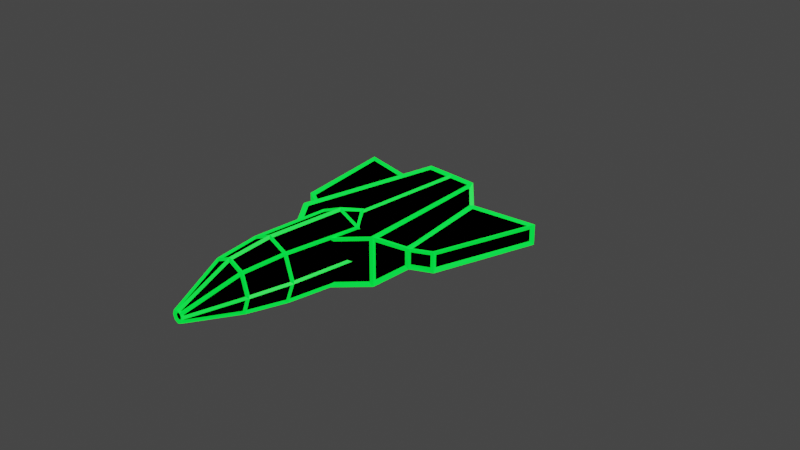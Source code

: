 # Source: ship_wired.blend  (saved by Blender 2.92.15; exported with 4.5.12 LTS)
import bpy
from mathutils import Matrix  # noqa: F401  (used for matrix-valued properties, if any)

bpy.ops.wm.read_factory_settings(use_empty=True)
scene = bpy.context.scene
scene.name = 'Scene'

# ---- collections
col_collection = bpy.data.collections.new('Collection'); scene.collection.children.link(col_collection)

# ---- materials (node trees are filled in below, after node groups)
mat_material_001 = bpy.data.materials.new('Material.001')
mat_material_001.use_transparent_shadow = False
mat_material_002 = bpy.data.materials.new('Material.002')
mat_material_002.use_transparent_shadow = False

# ---- material node trees
mat_material_001.use_nodes = True; mat_material_001.node_tree.nodes.clear()
_N = mat_material_001.node_tree.nodes; _L = mat_material_001.node_tree.links
n0 = _N.new('ShaderNodeBsdfPrincipled'); n0.name = 'Principled BSDF'; n0.location = (10, 300)
n0.distribution = 'GGX'
n0.subsurface_method = 'BURLEY'
n0.inputs[0].default_value = (0.0, 0.0, 0.0, 1.0)
n0.inputs[2].default_value = 1.0
n0.inputs[3].default_value = 1.45
n0.inputs[13].default_value = 0.0
n0.inputs[27].default_value = (0.0, 0.0, 0.0, 1.0)
n0.inputs[28].default_value = 1.0
n1 = _N.new('ShaderNodeOutputMaterial'); n1.name = 'Material Output'; n1.location = (300, 300)
_L.new(n0.outputs[0], n1.inputs[0])
n1.is_active_output = True
mat_material_002.use_nodes = True; mat_material_002.node_tree.nodes.clear()
_N = mat_material_002.node_tree.nodes; _L = mat_material_002.node_tree.links
n0 = _N.new('ShaderNodeBsdfPrincipled'); n0.name = 'Principled BSDF'; n0.location = (10, 300)
n0.distribution = 'GGX'
n0.subsurface_method = 'BURLEY'
n0.inputs[0].default_value = (0.0, 1.0, 0.03785, 1.0)
n0.inputs[3].default_value = 1.45
n0.inputs[27].default_value = (0.0, 1.0, 0.0399, 1.0)
n0.inputs[28].default_value = 1.0
n1 = _N.new('ShaderNodeOutputMaterial'); n1.name = 'Material Output'; n1.location = (300, 300)
_L.new(n0.outputs[0], n1.inputs[0])
n1.is_active_output = True

# ---- world
world_world = bpy.data.worlds.new('World'); scene.world = world_world
world_world.use_nodes = True; world_world.node_tree.nodes.clear()
_N = world_world.node_tree.nodes; _L = world_world.node_tree.links
n0 = _N.new('ShaderNodeOutputWorld'); n0.name = 'World Output'; n0.location = (300, 300)
n1 = _N.new('ShaderNodeBackground'); n1.name = 'Background'; n1.location = (10, 300)
n1.inputs[0].default_value = (0.05088, 0.05088, 0.05088, 1.0)
_L.new(n1.outputs[0], n0.inputs[0])
n0.is_active_output = True
world_world.color = (0.05088, 0.05088, 0.05088)
world_world.use_sun_shadow = False
world_world.sun_shadow_jitter_overblur = 0.0

# ---- cameras
cam_camera = bpy.data.cameras.new('Camera')
cam_camera.clip_end = 100.0
cam_camera.ortho_scale = 7.314

# ---- lights
light_light = bpy.data.lights.new('Light', 'POINT')
light_light.transmission_factor = 0.0
light_light.energy = 1000.0
light_light.shadow_soft_size = 0.1
light_light.shadow_maximum_resolution = 0.006
light_light.use_absolute_resolution = True

# ---- meshes
me_cube = bpy.data.meshes.new('Cube')
me_cube.from_pydata([(0.7372, 0.9576, 0.134), (0.7372, 0.9576, -0.134), (0.7372, -0.9576, 0.134), (0.7372, -0.9576, -0.134), (-0.8392, 0.6424, 0.134), (-0.8392, 0.6424, -0.134), (-0.8392, -0.6424, 0.134), (-0.8392, -0.6424, -0.134), (-1.051, 1.703e-08, -0.35), (1.949, 1.703e-08, 0.35), (-1.051, 1.703e-08, 0.35), (1.949, 1.703e-08, -0.35), (1.149, 0.7, -0.35), (-1.051, 0.42, -0.35), (1.149, 0.7, 0.35), (-1.051, -0.42, -0.35), (-1.051, -0.42, 0.35), (1.149, -0.7, 0.35), (1.149, -0.7, -0.35), (-1.051, 0.42, 0.35), (0.5657, 1.271, -0.134), (-1.011, 1.65, -0.134), (0.5657, 1.271, 0.134), (-1.011, -1.65, -0.134), (-1.011, -1.65, 0.134), (0.5657, -1.271, 0.134), (0.5657, -1.271, -0.134), (-1.011, 1.65, 0.134)], [], [(9, 10, 16, 17), (7, 3, 26, 23), (8, 10, 19, 13), (8, 11, 18, 15), (11, 9, 17, 18), (0, 1, 20, 22), (12, 14, 9, 11), (13, 12, 11, 8), (15, 16, 10, 8), (14, 19, 10, 9), (5, 1, 12, 13), (1, 0, 14, 12), (7, 6, 16, 15), (2, 3, 18, 17), (4, 5, 13, 19), (6, 2, 17, 16), (3, 7, 15, 18), (0, 4, 19, 14), (26, 25, 24, 23), (21, 27, 22, 20), (5, 4, 27, 21), (6, 7, 23, 24), (1, 5, 21, 20), (4, 0, 22, 27), (2, 6, 24, 25), (3, 2, 25, 26)])
_uv = me_cube.uv_layers.new(name='UVMap')
_uv.uv.foreach_set('vector', [0.0, 0.2479, 0.4507, 0.2479, 0.4507, 0.311, 0.1202, 0.353, 0.8696, 0.1514, 0.6327, 0.104, 0.6585, 0.05698, 0.8953, 0.0, 0.3155, 0.5875, 0.2103, 0.5875, 0.2103, 0.5419, 0.3155, 0.5419, 0.9014, 0.2479, 0.4507, 0.2479, 0.5709, 0.1427, 0.9014, 0.1848, 0.2103, 0.9859, 0.1052, 0.9859, 0.1052, 0.8265, 0.2103, 0.8265, 0.07271, 0.768, 0.03245, 0.768, 0.03245, 0.7192, 0.07271, 0.7192, 0.0, 0.8407, 0.1052, 0.8407, 0.1052, 1.0, 0.0, 1.0, 0.9014, 0.311, 0.5709, 0.353, 0.4507, 0.2479, 0.9014, 0.2479, 0.3155, 0.6332, 0.2103, 0.6332, 0.2103, 0.5875, 0.3155, 0.5875, 0.1202, 0.1427, 0.4507, 0.1848, 0.4507, 0.2479, 0.0, 0.2479, 0.8696, 0.3444, 0.6327, 0.3917, 0.5709, 0.353, 0.9014, 0.311, 0.03245, 0.768, 0.07271, 0.768, 0.1052, 0.8407, 0.0, 0.8407, 0.396, 0.5684, 0.396, 0.5282, 0.4421, 0.4957, 0.4421, 0.6009, 0.1376, 0.7553, 0.1779, 0.7553, 0.2103, 0.8265, 0.1052, 0.8265, 0.2428, 0.4957, 0.283, 0.4957, 0.3155, 0.5419, 0.2103, 0.5419, 0.4189, 0.3444, 0.182, 0.3917, 0.1202, 0.353, 0.4507, 0.311, 0.6327, 0.104, 0.8696, 0.1514, 0.9014, 0.1848, 0.5709, 0.1427, 0.182, 0.104, 0.4189, 0.1514, 0.4507, 0.1848, 0.1202, 0.1427, 0.1779, 0.7039, 0.1376, 0.7039, 0.1376, 0.4957, 0.1779, 0.4957, 0.03245, 0.4957, 0.07271, 0.4957, 0.07271, 0.7192, 0.03245, 0.7192, 0.3557, 0.6231, 0.3155, 0.6231, 0.3155, 0.4957, 0.3557, 0.4957, 0.3557, 0.4957, 0.396, 0.4957, 0.396, 0.6231, 0.3557, 0.6231, 0.6327, 0.3917, 0.8696, 0.3444, 0.8953, 0.4957, 0.6585, 0.4387, 0.4189, 0.1514, 0.182, 0.104, 0.2078, 0.05698, 0.4446, 0.0, 0.182, 0.3917, 0.4189, 0.3444, 0.4446, 0.4957, 0.2078, 0.4387, 0.1779, 0.7553, 0.1376, 0.7553, 0.1376, 0.7039, 0.1779, 0.7039])
_ca = me_cube.color_attributes.new('Col', 'BYTE_COLOR', 'CORNER')
_ca.data.foreach_set('color', [1.0, 1.0, 1.0, 1.0, 1.0, 1.0, 1.0, 1.0, 1.0, 1.0, 1.0, 1.0, 1.0, 1.0, 1.0, 1.0, 1.0, 1.0, 1.0, 1.0, 1.0, 1.0, 1.0, 1.0, 1.0, 1.0, 1.0, 1.0, 1.0, 1.0, 1.0, 1.0, 1.0, 1.0, 1.0, 1.0, 1.0, 1.0, 1.0, 1.0, 1.0, 1.0, 1.0, 1.0, 1.0, 1.0, 1.0, 1.0, 1.0, 1.0, 1.0, 1.0, 1.0, 1.0, 1.0, 1.0, 1.0, 1.0, 1.0, 1.0, 1.0, 1.0, 1.0, 1.0, 1.0, 1.0, 1.0, 1.0, 1.0, 1.0, 1.0, 1.0, 1.0, 1.0, 1.0, 1.0, 1.0, 1.0, 1.0, 1.0, 1.0, 1.0, 1.0, 1.0, 1.0, 1.0, 1.0, 1.0, 1.0, 1.0, 1.0, 1.0, 1.0, 1.0, 1.0, 1.0, 1.0, 1.0, 1.0, 1.0, 1.0, 1.0, 1.0, 1.0, 1.0, 1.0, 1.0, 1.0, 1.0, 1.0, 1.0, 1.0, 1.0, 1.0, 1.0, 1.0, 1.0, 1.0, 1.0, 1.0, 1.0, 1.0, 1.0, 1.0, 1.0, 1.0, 1.0, 1.0, 1.0, 1.0, 1.0, 1.0, 1.0, 1.0, 1.0, 1.0, 1.0, 1.0, 1.0, 1.0, 1.0, 1.0, 1.0, 1.0, 1.0, 1.0, 1.0, 1.0, 1.0, 1.0, 1.0, 1.0, 1.0, 1.0, 1.0, 1.0, 1.0, 1.0, 1.0, 1.0, 1.0, 1.0, 1.0, 1.0, 1.0, 1.0, 1.0, 1.0, 1.0, 1.0, 1.0, 1.0, 1.0, 1.0, 1.0, 1.0, 1.0, 1.0, 1.0, 1.0, 1.0, 1.0, 1.0, 1.0, 1.0, 1.0, 1.0, 1.0, 1.0, 1.0, 1.0, 1.0, 1.0, 1.0, 1.0, 1.0, 1.0, 1.0, 1.0, 1.0, 1.0, 1.0, 1.0, 1.0, 1.0, 1.0, 1.0, 1.0, 1.0, 1.0, 1.0, 1.0, 1.0, 1.0, 1.0, 1.0, 1.0, 1.0, 1.0, 1.0, 1.0, 1.0, 1.0, 1.0, 1.0, 1.0, 1.0, 1.0, 1.0, 1.0, 1.0, 1.0, 1.0, 1.0, 1.0, 1.0, 1.0, 1.0, 1.0, 1.0, 1.0, 1.0, 1.0, 1.0, 1.0, 1.0, 1.0, 1.0, 1.0, 1.0, 1.0, 1.0, 1.0, 1.0, 1.0, 1.0, 1.0, 1.0, 1.0, 1.0, 1.0, 1.0, 1.0, 1.0, 1.0, 1.0, 1.0, 1.0, 1.0, 1.0, 1.0, 1.0, 1.0, 1.0, 1.0, 1.0, 1.0, 1.0, 1.0, 1.0, 1.0, 1.0, 1.0, 1.0, 1.0, 1.0, 1.0, 1.0, 1.0, 1.0, 1.0, 1.0, 1.0, 1.0, 1.0, 1.0, 1.0, 1.0, 1.0, 1.0, 1.0, 1.0, 1.0, 1.0, 1.0, 1.0, 1.0, 1.0, 1.0, 1.0, 1.0, 1.0, 1.0, 1.0, 1.0, 1.0, 1.0, 1.0, 1.0, 1.0, 1.0, 1.0, 1.0, 1.0, 1.0, 1.0, 1.0, 1.0, 1.0, 1.0, 1.0, 1.0, 1.0, 1.0, 1.0, 1.0, 1.0, 1.0, 1.0, 1.0, 1.0, 1.0, 1.0, 1.0, 1.0, 1.0, 1.0, 1.0, 1.0, 1.0, 1.0, 1.0, 1.0, 1.0, 1.0, 1.0, 1.0, 1.0, 1.0, 1.0, 1.0, 1.0, 1.0, 1.0, 1.0, 1.0, 1.0, 1.0, 1.0, 1.0, 1.0, 1.0, 1.0, 1.0, 1.0, 1.0, 1.0, 1.0, 1.0, 1.0, 1.0, 1.0, 1.0, 1.0, 1.0, 1.0, 1.0, 1.0, 1.0, 1.0, 1.0, 1.0, 1.0, 1.0, 1.0, 1.0, 1.0, 1.0, 1.0, 1.0, 1.0, 1.0, 1.0, 1.0, 1.0, 1.0, 1.0, 1.0, 1.0, 1.0, 1.0, 1.0, 1.0, 1.0, 1.0, 1.0])
me_cube.materials.append(mat_material_001)
me_cube.use_remesh_preserve_volume = False
me_cube.use_remesh_preserve_attributes = False
me_cube.use_mirror_vertex_groups = False
me_cube.update()
me_cube_001 = bpy.data.meshes.new('Cube.001')
me_cube_001.from_pydata([(0.7372, 0.9576, 0.134), (0.7372, 0.9576, -0.134), (0.7372, -0.9576, 0.134), (0.7372, -0.9576, -0.134), (-0.8392, 0.6424, 0.134), (-0.8392, 0.6424, -0.134), (-0.8392, -0.6424, 0.134), (-0.8392, -0.6424, -0.134), (-1.051, 1.703e-08, -0.35), (1.949, 1.703e-08, 0.35), (-1.051, 1.703e-08, 0.35), (1.949, 1.703e-08, -0.35), (1.149, 0.7, -0.35), (-1.051, 0.42, -0.35), (1.149, 0.7, 0.35), (-1.051, -0.42, -0.35), (-1.051, -0.42, 0.35), (1.149, -0.7, 0.35), (1.149, -0.7, -0.35), (-1.051, 0.42, 0.35), (0.5657, 1.271, -0.134), (-1.011, 1.65, -0.134), (0.5657, 1.271, 0.134), (-1.011, -1.65, -0.134), (-1.011, -1.65, 0.134), (0.5657, -1.271, 0.134), (0.5657, -1.271, -0.134), (-1.011, 1.65, 0.134)], [], [(9, 10, 16, 17), (7, 3, 26, 23), (8, 10, 19, 13), (8, 11, 18, 15), (11, 9, 17, 18), (0, 1, 20, 22), (12, 14, 9, 11), (13, 12, 11, 8), (15, 16, 10, 8), (14, 19, 10, 9), (5, 1, 12, 13), (1, 0, 14, 12), (7, 6, 16, 15), (2, 3, 18, 17), (4, 5, 13, 19), (6, 2, 17, 16), (3, 7, 15, 18), (0, 4, 19, 14), (26, 25, 24, 23), (21, 27, 22, 20), (5, 4, 27, 21), (6, 7, 23, 24), (1, 5, 21, 20), (4, 0, 22, 27), (2, 6, 24, 25), (3, 2, 25, 26)])
_uv = me_cube_001.uv_layers.new(name='UVMap')
_uv.uv.foreach_set('vector', [0.0, 0.2479, 0.4507, 0.2479, 0.4507, 0.311, 0.1202, 0.353, 0.8696, 0.1514, 0.6327, 0.104, 0.6585, 0.05698, 0.8953, 0.0, 0.3155, 0.5875, 0.2103, 0.5875, 0.2103, 0.5419, 0.3155, 0.5419, 0.9014, 0.2479, 0.4507, 0.2479, 0.5709, 0.1427, 0.9014, 0.1848, 0.2103, 0.9859, 0.1052, 0.9859, 0.1052, 0.8265, 0.2103, 0.8265, 0.07271, 0.768, 0.03245, 0.768, 0.03245, 0.7192, 0.07271, 0.7192, 0.0, 0.8407, 0.1052, 0.8407, 0.1052, 1.0, 0.0, 1.0, 0.9014, 0.311, 0.5709, 0.353, 0.4507, 0.2479, 0.9014, 0.2479, 0.3155, 0.6332, 0.2103, 0.6332, 0.2103, 0.5875, 0.3155, 0.5875, 0.1202, 0.1427, 0.4507, 0.1848, 0.4507, 0.2479, 0.0, 0.2479, 0.8696, 0.3444, 0.6327, 0.3917, 0.5709, 0.353, 0.9014, 0.311, 0.03245, 0.768, 0.07271, 0.768, 0.1052, 0.8407, 0.0, 0.8407, 0.396, 0.5684, 0.396, 0.5282, 0.4421, 0.4957, 0.4421, 0.6009, 0.1376, 0.7553, 0.1779, 0.7553, 0.2103, 0.8265, 0.1052, 0.8265, 0.2428, 0.4957, 0.283, 0.4957, 0.3155, 0.5419, 0.2103, 0.5419, 0.4189, 0.3444, 0.182, 0.3917, 0.1202, 0.353, 0.4507, 0.311, 0.6327, 0.104, 0.8696, 0.1514, 0.9014, 0.1848, 0.5709, 0.1427, 0.182, 0.104, 0.4189, 0.1514, 0.4507, 0.1848, 0.1202, 0.1427, 0.1779, 0.7039, 0.1376, 0.7039, 0.1376, 0.4957, 0.1779, 0.4957, 0.03245, 0.4957, 0.07271, 0.4957, 0.07271, 0.7192, 0.03245, 0.7192, 0.3557, 0.6231, 0.3155, 0.6231, 0.3155, 0.4957, 0.3557, 0.4957, 0.3557, 0.4957, 0.396, 0.4957, 0.396, 0.6231, 0.3557, 0.6231, 0.6327, 0.3917, 0.8696, 0.3444, 0.8953, 0.4957, 0.6585, 0.4387, 0.4189, 0.1514, 0.182, 0.104, 0.2078, 0.05698, 0.4446, 0.0, 0.182, 0.3917, 0.4189, 0.3444, 0.4446, 0.4957, 0.2078, 0.4387, 0.1779, 0.7553, 0.1376, 0.7553, 0.1376, 0.7039, 0.1779, 0.7039])
_ca = me_cube_001.color_attributes.new('Col', 'BYTE_COLOR', 'CORNER')
_ca.data.foreach_set('color', [1.0, 1.0, 1.0, 1.0, 1.0, 1.0, 1.0, 1.0, 1.0, 1.0, 1.0, 1.0, 1.0, 1.0, 1.0, 1.0, 1.0, 1.0, 1.0, 1.0, 1.0, 1.0, 1.0, 1.0, 1.0, 1.0, 1.0, 1.0, 1.0, 1.0, 1.0, 1.0, 1.0, 1.0, 1.0, 1.0, 1.0, 1.0, 1.0, 1.0, 1.0, 1.0, 1.0, 1.0, 1.0, 1.0, 1.0, 1.0, 1.0, 1.0, 1.0, 1.0, 1.0, 1.0, 1.0, 1.0, 1.0, 1.0, 1.0, 1.0, 1.0, 1.0, 1.0, 1.0, 1.0, 1.0, 1.0, 1.0, 1.0, 1.0, 1.0, 1.0, 1.0, 1.0, 1.0, 1.0, 1.0, 1.0, 1.0, 1.0, 1.0, 1.0, 1.0, 1.0, 1.0, 1.0, 1.0, 1.0, 1.0, 1.0, 1.0, 1.0, 1.0, 1.0, 1.0, 1.0, 1.0, 1.0, 1.0, 1.0, 1.0, 1.0, 1.0, 1.0, 1.0, 1.0, 1.0, 1.0, 1.0, 1.0, 1.0, 1.0, 1.0, 1.0, 1.0, 1.0, 1.0, 1.0, 1.0, 1.0, 1.0, 1.0, 1.0, 1.0, 1.0, 1.0, 1.0, 1.0, 1.0, 1.0, 1.0, 1.0, 1.0, 1.0, 1.0, 1.0, 1.0, 1.0, 1.0, 1.0, 1.0, 1.0, 1.0, 1.0, 1.0, 1.0, 1.0, 1.0, 1.0, 1.0, 1.0, 1.0, 1.0, 1.0, 1.0, 1.0, 1.0, 1.0, 1.0, 1.0, 1.0, 1.0, 1.0, 1.0, 1.0, 1.0, 1.0, 1.0, 1.0, 1.0, 1.0, 1.0, 1.0, 1.0, 1.0, 1.0, 1.0, 1.0, 1.0, 1.0, 1.0, 1.0, 1.0, 1.0, 1.0, 1.0, 1.0, 1.0, 1.0, 1.0, 1.0, 1.0, 1.0, 1.0, 1.0, 1.0, 1.0, 1.0, 1.0, 1.0, 1.0, 1.0, 1.0, 1.0, 1.0, 1.0, 1.0, 1.0, 1.0, 1.0, 1.0, 1.0, 1.0, 1.0, 1.0, 1.0, 1.0, 1.0, 1.0, 1.0, 1.0, 1.0, 1.0, 1.0, 1.0, 1.0, 1.0, 1.0, 1.0, 1.0, 1.0, 1.0, 1.0, 1.0, 1.0, 1.0, 1.0, 1.0, 1.0, 1.0, 1.0, 1.0, 1.0, 1.0, 1.0, 1.0, 1.0, 1.0, 1.0, 1.0, 1.0, 1.0, 1.0, 1.0, 1.0, 1.0, 1.0, 1.0, 1.0, 1.0, 1.0, 1.0, 1.0, 1.0, 1.0, 1.0, 1.0, 1.0, 1.0, 1.0, 1.0, 1.0, 1.0, 1.0, 1.0, 1.0, 1.0, 1.0, 1.0, 1.0, 1.0, 1.0, 1.0, 1.0, 1.0, 1.0, 1.0, 1.0, 1.0, 1.0, 1.0, 1.0, 1.0, 1.0, 1.0, 1.0, 1.0, 1.0, 1.0, 1.0, 1.0, 1.0, 1.0, 1.0, 1.0, 1.0, 1.0, 1.0, 1.0, 1.0, 1.0, 1.0, 1.0, 1.0, 1.0, 1.0, 1.0, 1.0, 1.0, 1.0, 1.0, 1.0, 1.0, 1.0, 1.0, 1.0, 1.0, 1.0, 1.0, 1.0, 1.0, 1.0, 1.0, 1.0, 1.0, 1.0, 1.0, 1.0, 1.0, 1.0, 1.0, 1.0, 1.0, 1.0, 1.0, 1.0, 1.0, 1.0, 1.0, 1.0, 1.0, 1.0, 1.0, 1.0, 1.0, 1.0, 1.0, 1.0, 1.0, 1.0, 1.0, 1.0, 1.0, 1.0, 1.0, 1.0, 1.0, 1.0, 1.0, 1.0, 1.0, 1.0, 1.0, 1.0, 1.0, 1.0, 1.0, 1.0, 1.0, 1.0, 1.0, 1.0, 1.0, 1.0, 1.0, 1.0, 1.0, 1.0, 1.0, 1.0, 1.0, 1.0, 1.0, 1.0, 1.0, 1.0, 1.0, 1.0, 1.0, 1.0, 1.0, 1.0, 1.0, 1.0, 1.0, 1.0, 1.0, 1.0, 1.0, 1.0, 1.0, 1.0, 1.0, 1.0, 1.0, 1.0])
me_cube_001.materials.append(mat_material_002)
me_cube_001.use_remesh_preserve_volume = False
me_cube_001.use_remesh_preserve_attributes = False
me_cube_001.use_mirror_vertex_groups = False
me_cube_001.update()
me_cylinder = bpy.data.meshes.new('Cylinder')
me_cylinder.from_pydata([(0.0, 1.0, -1.384), (-8.266e-09, 1.007, 1.0), (0.7071, 0.7071, -1.384), (0.6146, 0.7519, 1.0), (1.0, -6.052e-08, -1.384), (0.8692, -4.33e-08, 1.0), (0.7071, -0.7071, -1.384), (0.6146, -0.6146, 1.0), (-8.742e-08, -1.0, -1.384), (-8.426e-08, -0.8692, 1.0), (-0.7071, -0.7071, -1.384), (-0.6146, -0.6146, 1.0), (-1.0, -4.88e-09, -1.384), (-0.8692, 5.061e-09, 1.0), (-0.7071, 0.7071, -1.384), (-0.6146, 0.7519, 1.0), (-4.478e-08, 0.715, -2.173), (0.5056, 0.5056, -2.173), (0.715, -4.932e-08, -2.173), (0.5056, -0.5056, -2.173), (-1.073e-07, -0.715, -2.173), (-0.5056, -0.5056, -2.173), (-0.715, -9.543e-09, -2.173), (-0.5056, 0.5056, -2.173), (0.4886, 0.6259, 2.281), (-7.651e-09, 0.8282, 2.281), (0.6909, -3.558e-08, 2.281), (0.4886, -0.4886, 2.281), (-6.805e-08, -0.6909, 2.281), (-0.4886, -0.4886, 2.281), (-0.6909, 2.863e-09, 2.281), (-0.4886, 0.6259, 2.281), (0.1104, -0.05113, 3.883), (8.237e-08, -0.005417, 3.883), (0.1561, -0.1615, 3.883), (0.1104, -0.2718, 3.883), (6.872e-08, -0.3176, 3.883), (-0.1104, -0.2718, 3.883), (-0.1561, -0.1615, 3.883), (-0.1104, -0.05113, 3.883)], [], [(0, 1, 3, 2), (2, 3, 5, 4), (4, 5, 7, 6), (6, 7, 9, 8), (8, 9, 11, 10), (10, 11, 13, 12), (13, 11, 29, 30), (12, 13, 15, 14), (14, 15, 1, 0), (2, 4, 18, 17), (16, 17, 18, 19, 20, 21, 22, 23), (8, 10, 21, 20), (14, 0, 16, 23), (0, 2, 17, 16), (4, 6, 19, 18), (10, 12, 22, 21), (6, 8, 20, 19), (12, 14, 23, 22), (31, 30, 38, 39), (9, 7, 27, 28), (15, 13, 30, 31), (5, 3, 24, 26), (11, 9, 28, 29), (1, 15, 31, 25), (3, 1, 25, 24), (7, 5, 26, 27), (32, 33, 39, 38, 37, 36, 35, 34), (29, 28, 36, 37), (27, 26, 34, 35), (24, 25, 33, 32), (25, 31, 39, 33), (30, 29, 37, 38), (28, 27, 35, 36), (26, 24, 32, 34)])
_uv = me_cylinder.uv_layers.new(name='UVMap')
_uv.uv.foreach_set('vector', [1.0, 0.5, 1.0, 1.0, 0.875, 1.0, 0.875, 0.5, 0.875, 0.5, 0.875, 1.0, 0.75, 1.0, 0.75, 0.5, 0.75, 0.5, 0.75, 1.0, 0.625, 1.0, 0.625, 0.5, 0.625, 0.5, 0.625, 1.0, 0.5, 1.0, 0.5, 0.5, 0.5, 0.5, 0.5, 1.0, 0.375, 1.0, 0.375, 0.5, 0.375, 0.5, 0.375, 1.0, 0.25, 1.0, 0.25, 0.5, 0.25, 1.0, 0.375, 1.0, 0.375, 1.0, 0.25, 1.0, 0.25, 0.5, 0.25, 1.0, 0.125, 1.0, 0.125, 0.5, 0.125, 0.5, 0.125, 1.0, 0.0, 1.0, 0.0, 0.5, 0.875, 0.5, 0.75, 0.5, 0.75, 0.5, 0.875, 0.5, 0.75, 0.49, 0.9197, 0.4197, 0.99, 0.25, 0.9197, 0.08029, 0.75, 0.01, 0.5803, 0.08029, 0.51, 0.25, 0.5803, 0.4197, 0.5, 0.5, 0.375, 0.5, 0.375, 0.5, 0.5, 0.5, 0.125, 0.5, 0.0, 0.5, 0.0, 0.5, 0.125, 0.5, 1.0, 0.5, 0.875, 0.5, 0.875, 0.5, 1.0, 0.5, 0.75, 0.5, 0.625, 0.5, 0.625, 0.5, 0.75, 0.5, 0.375, 0.5, 0.25, 0.5, 0.25, 0.5, 0.375, 0.5, 0.625, 0.5, 0.5, 0.5, 0.5, 0.5, 0.625, 0.5, 0.25, 0.5, 0.125, 0.5, 0.125, 0.5, 0.25, 0.5, 0.125, 1.0, 0.25, 1.0, 0.25, 1.0, 0.125, 1.0, 0.5, 1.0, 0.625, 1.0, 0.625, 1.0, 0.5, 1.0, 0.125, 1.0, 0.25, 1.0, 0.25, 1.0, 0.125, 1.0, 0.75, 1.0, 0.875, 1.0, 0.875, 1.0, 0.75, 1.0, 0.375, 1.0, 0.5, 1.0, 0.5, 1.0, 0.375, 1.0, 0.0, 1.0, 0.125, 1.0, 0.125, 1.0, 0.0, 1.0, 0.875, 1.0, 1.0, 1.0, 1.0, 1.0, 0.875, 1.0, 0.625, 1.0, 0.75, 1.0, 0.75, 1.0, 0.625, 1.0, 0.4197, 0.4197, 0.25, 0.49, 0.08029, 0.4197, 0.01, 0.25, 0.08029, 0.08029, 0.25, 0.01, 0.4197, 0.08029, 0.49, 0.25, 0.375, 1.0, 0.5, 1.0, 0.5, 1.0, 0.375, 1.0, 0.625, 1.0, 0.75, 1.0, 0.75, 1.0, 0.625, 1.0, 0.875, 1.0, 1.0, 1.0, 1.0, 1.0, 0.875, 1.0, 0.0, 1.0, 0.125, 1.0, 0.125, 1.0, 0.0, 1.0, 0.25, 1.0, 0.375, 1.0, 0.375, 1.0, 0.25, 1.0, 0.5, 1.0, 0.625, 1.0, 0.625, 1.0, 0.5, 1.0, 0.75, 1.0, 0.875, 1.0, 0.875, 1.0, 0.75, 1.0])
me_cylinder.materials.append(mat_material_001)
me_cylinder.use_remesh_fix_poles = True
me_cylinder.use_remesh_preserve_attributes = False
me_cylinder.use_mirror_vertex_groups = False
me_cylinder.update()
me_cylinder_001 = bpy.data.meshes.new('Cylinder.001')
me_cylinder_001.from_pydata([(0.0, 1.0, -1.384), (-8.266e-09, 1.007, 1.0), (0.7071, 0.7071, -1.384), (0.6146, 0.7519, 1.0), (1.0, -6.052e-08, -1.384), (0.8692, -4.33e-08, 1.0), (0.7071, -0.7071, -1.384), (0.6146, -0.6146, 1.0), (-8.742e-08, -1.0, -1.384), (-8.426e-08, -0.8692, 1.0), (-0.7071, -0.7071, -1.384), (-0.6146, -0.6146, 1.0), (-1.0, -4.88e-09, -1.384), (-0.8692, 5.061e-09, 1.0), (-0.7071, 0.7071, -1.384), (-0.6146, 0.7519, 1.0), (-4.478e-08, 0.715, -2.173), (0.715, -4.932e-08, -2.173), (0.5056, -0.5056, -2.173), (-1.073e-07, -0.715, -2.173), (-0.5056, -0.5056, -2.173), (-0.715, -9.543e-09, -2.173), (0.4886, 0.6259, 2.281), (-7.651e-09, 0.8282, 2.281), (0.6909, -3.558e-08, 2.281), (0.4886, -0.4886, 2.281), (-6.805e-08, -0.6909, 2.281), (-0.4886, -0.4886, 2.281), (-0.6909, 2.863e-09, 2.281), (-0.4886, 0.6259, 2.281), (0.1104, -0.05113, 3.883), (8.237e-08, -0.005417, 3.883), (0.1561, -0.1615, 3.883), (0.1104, -0.2718, 3.883), (6.872e-08, -0.3176, 3.883), (-0.1104, -0.2718, 3.883), (-0.1561, -0.1615, 3.883), (-0.1104, -0.05113, 3.883)], [], [(0, 1, 3, 2), (2, 3, 5, 4), (4, 5, 7, 6), (6, 7, 9, 8), (8, 9, 11, 10), (10, 11, 13, 12), (13, 11, 27, 28), (12, 13, 15, 14), (14, 15, 1, 0), (2, 4, 17, 16), (16, 17, 18, 19, 20, 21), (8, 10, 20, 19), (14, 0, 16), (0, 2, 16), (4, 6, 18, 17), (10, 12, 21, 20), (6, 8, 19, 18), (12, 14, 16, 21), (29, 28, 36, 37), (9, 7, 25, 26), (15, 13, 28, 29), (5, 3, 22, 24), (11, 9, 26, 27), (1, 15, 29, 23), (3, 1, 23, 22), (7, 5, 24, 25), (30, 31, 37, 36, 35, 34, 33, 32), (27, 26, 34, 35), (25, 24, 32, 33), (22, 23, 31, 30), (23, 29, 37, 31), (28, 27, 35, 36), (26, 25, 33, 34), (24, 22, 30, 32)])
_uv = me_cylinder_001.uv_layers.new(name='UVMap')
_uv.uv.foreach_set('vector', [1.0, 0.5, 1.0, 1.0, 0.875, 1.0, 0.875, 0.5, 0.875, 0.5, 0.875, 1.0, 0.75, 1.0, 0.75, 0.5, 0.75, 0.5, 0.75, 1.0, 0.625, 1.0, 0.625, 0.5, 0.625, 0.5, 0.625, 1.0, 0.5, 1.0, 0.5, 0.5, 0.5, 0.5, 0.5, 1.0, 0.375, 1.0, 0.375, 0.5, 0.375, 0.5, 0.375, 1.0, 0.25, 1.0, 0.25, 0.5, 0.25, 1.0, 0.375, 1.0, 0.375, 1.0, 0.25, 1.0, 0.25, 0.5, 0.25, 1.0, 0.125, 1.0, 0.125, 0.5, 0.125, 0.5, 0.125, 1.0, 0.0, 1.0, 0.0, 0.5, 0.875, 0.5, 0.75, 0.5, 0.75, 0.5, 0.875, 0.5, 0.9197, 0.4197, 0.99, 0.25, 0.9197, 0.08029, 0.75, 0.01, 0.5803, 0.08029, 0.51, 0.25, 0.5, 0.5, 0.375, 0.5, 0.375, 0.5, 0.5, 0.5, 0.125, 0.5, 0.0, 0.5, 0.125, 0.5, 1.0, 0.5, 0.875, 0.5, 1.0, 0.5, 0.75, 0.5, 0.625, 0.5, 0.625, 0.5, 0.75, 0.5, 0.375, 0.5, 0.25, 0.5, 0.25, 0.5, 0.375, 0.5, 0.625, 0.5, 0.5, 0.5, 0.5, 0.5, 0.625, 0.5, 0.25, 0.5, 0.125, 0.5, 0.125, 0.5, 0.25, 0.5, 0.125, 1.0, 0.25, 1.0, 0.25, 1.0, 0.125, 1.0, 0.5, 1.0, 0.625, 1.0, 0.625, 1.0, 0.5, 1.0, 0.125, 1.0, 0.25, 1.0, 0.25, 1.0, 0.125, 1.0, 0.75, 1.0, 0.875, 1.0, 0.875, 1.0, 0.75, 1.0, 0.375, 1.0, 0.5, 1.0, 0.5, 1.0, 0.375, 1.0, 0.0, 1.0, 0.125, 1.0, 0.125, 1.0, 0.0, 1.0, 0.875, 1.0, 1.0, 1.0, 1.0, 1.0, 0.875, 1.0, 0.625, 1.0, 0.75, 1.0, 0.75, 1.0, 0.625, 1.0, 0.4197, 0.4197, 0.25, 0.49, 0.08029, 0.4197, 0.01, 0.25, 0.08029, 0.08029, 0.25, 0.01, 0.4197, 0.08029, 0.49, 0.25, 0.375, 1.0, 0.5, 1.0, 0.5, 1.0, 0.375, 1.0, 0.625, 1.0, 0.75, 1.0, 0.75, 1.0, 0.625, 1.0, 0.875, 1.0, 1.0, 1.0, 1.0, 1.0, 0.875, 1.0, 0.0, 1.0, 0.125, 1.0, 0.125, 1.0, 0.0, 1.0, 0.25, 1.0, 0.375, 1.0, 0.375, 1.0, 0.25, 1.0, 0.5, 1.0, 0.625, 1.0, 0.625, 1.0, 0.5, 1.0, 0.75, 1.0, 0.875, 1.0, 0.875, 1.0, 0.75, 1.0])
me_cylinder_001.materials.append(mat_material_002)
me_cylinder_001.use_remesh_fix_poles = True
me_cylinder_001.use_remesh_preserve_attributes = False
me_cylinder_001.use_mirror_vertex_groups = False
me_cylinder_001.update()

# ---- objects
ob_cube = bpy.data.objects.new('Cube', me_cube)
ob_light = bpy.data.objects.new('Light', light_light)
ob_camera = bpy.data.objects.new('Camera', cam_camera)
ob_cube_001 = bpy.data.objects.new('Cube.001', me_cube_001)
ob_cylinder = bpy.data.objects.new('Cylinder', me_cylinder)
ob_cylinder_001 = bpy.data.objects.new('Cylinder.001', me_cylinder_001)

# ---- transforms, parenting, visibility, modifiers, constraints
ob_cube.location = (0.0, 0.0, 0.0)
ob_cube.rotation_euler = (0.0, -0.0, 4.712)
ob_cube.scale = (0.7, 0.7, 0.7)
ob_cube.lock_rotations_4d = False
ob_cube.empty_display_type = 'ARROWS'
ob_cube.lineart.crease_threshold = 0.0
ob_light.location = (4.076, 1.005, 5.904)
ob_light.rotation_euler = (0.6503, 0.05522, 1.866)
ob_light.lock_rotations_4d = False
ob_light.empty_display_type = 'ARROWS'
ob_light.color = (0.0, 0.0, 0.0, 0.0)
ob_light.lineart.crease_threshold = 0.0
ob_camera.location = (7.359, -6.926, 4.958)
ob_camera.rotation_euler = (1.109, 0.0, 0.8149)
ob_camera.lock_rotations_4d = False
ob_camera.empty_display_type = 'ARROWS'
ob_camera.color = (0.0, 0.0, 0.0, 0.0)
ob_camera.display_type = 'WIRE'
ob_camera.lineart.crease_threshold = 0.0
ob_cube_001.location = (0.0, 0.0, 0.0)
ob_cube_001.rotation_euler = (0.0, -0.0, 4.712)
ob_cube_001.scale = (0.7, 0.7, 0.7)
ob_cube_001.lock_rotations_4d = False
ob_cube_001.empty_display_type = 'ARROWS'
ob_cube_001.lineart.crease_threshold = 0.0
_m = ob_cube_001.modifiers.new('Wireframe', 'WIREFRAME')
_m.thickness = 0.08
ob_cylinder.location = (0.0, -1.259, 0.0)
ob_cylinder.rotation_euler = (1.571, -0.0, 0.0)
ob_cylinder.scale = (0.3536, 0.3536, 0.3536)
ob_cylinder.lineart.crease_threshold = 0.0
ob_cylinder_001.location = (0.0, -1.259, 0.0)
ob_cylinder_001.rotation_euler = (1.571, -0.0, 0.0)
ob_cylinder_001.scale = (0.3536, 0.3585, 0.3536)
ob_cylinder_001.lineart.crease_threshold = 0.0
_m = ob_cylinder_001.modifiers.new('Wireframe', 'WIREFRAME')
_m.thickness = 0.112

# ---- collection membership
col_collection.objects.link(ob_cube)
col_collection.objects.link(ob_light)
col_collection.objects.link(ob_camera)
col_collection.objects.link(ob_cube_001)
col_collection.objects.link(ob_cylinder)
col_collection.objects.link(ob_cylinder_001)

# ---- scene / render settings (as saved in the file)
scene.camera = ob_camera
scene.frame_start = 1; scene.frame_end = 250; scene.frame_set(1)
scene.render.engine = 'BLENDER_EEVEE_NEXT'
scene.cycles.use_denoising = False
scene.cycles.samples = 128
scene.cycles.sampling_pattern = 'TABULATED_SOBOL'
scene.cycles.use_adaptive_sampling = False
scene.cycles.use_light_tree = False
scene.view_settings.view_transform = 'Filmic'
bpy.context.view_layer.update()
